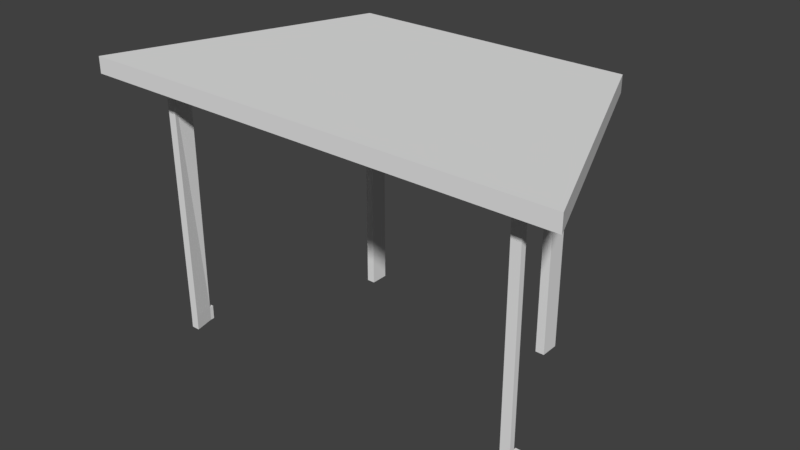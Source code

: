 # Source: trapezoid_table_collision.blend  (saved by Blender 2.79.0; exported with 4.5.12 LTS)
import bpy
from mathutils import Matrix  # noqa: F401  (used for matrix-valued properties, if any)

bpy.ops.wm.read_factory_settings(use_empty=True)
scene = bpy.context.scene
scene.name = 'Scene'

# ---- collections
col_collection_11 = bpy.data.collections.new('Collection 11'); scene.collection.children.link(col_collection_11)

# ---- world
world_world = bpy.data.worlds.new('World'); scene.world = world_world
world_world.color = (0.05088, 0.05088, 0.05088)
world_world.use_sun_shadow = False
world_world.sun_shadow_jitter_overblur = 0.0
world_world.cycles.sampling_method = 'MANUAL'

# ---- meshes
me_cube = bpy.data.meshes.new('Cube')
me_cube.from_pydata([(-2.257, -2.372, 0.1529), (-2.257, -2.372, 0.428), (-3.994, 1.934, 0.1529), (-3.994, 1.934, 0.428), (2.545, -2.372, 0.1529), (2.545, -2.372, 0.428), (4.178, 1.914, 0.1529), (4.178, 1.914, 0.428), (-1.544, -1.672, 4.821), (-1.544, -1.672, 0.315), (-1.544, -2.008, 4.821), (-1.544, -2.008, 0.315), (-1.702, -1.672, 4.821), (-1.702, -1.672, 0.315), (-1.702, -2.008, 4.821), (-1.702, -2.008, 0.315), (2.069, -1.691, 4.832), (2.069, -1.691, 0.2644), (2.069, -2.005, 4.832), (2.069, -2.005, 0.2644), (1.928, -1.691, 4.832), (1.928, -1.691, 0.2644), (1.928, -2.005, 4.832), (1.928, -2.005, 0.2644), (3.26, 1.386, 4.564), (3.333, 1.386, 0.2202), (3.333, 1.046, 4.564), (3.333, 1.046, 0.2202), (3.117, 1.386, 4.564), (3.191, 1.386, 0.2202), (3.191, 1.046, 4.564), (3.191, 1.046, 0.2202), (-2.943, 1.351, 4.599), (-2.943, 1.351, 0.2547), (-2.943, 1.254, 4.452), (-2.943, 1.254, 0.2547), (-3.108, 1.351, 4.599), (-3.108, 1.351, 0.2547), (-3.108, 1.254, 4.452), (-3.108, 1.254, 0.2547), (3.333, 1.046, 4.806), (3.26, 1.386, 4.806), (3.191, 1.046, 4.806), (3.117, 1.386, 4.806), (3.191, 0.9794, 4.564), (3.333, 0.9794, 4.564), (3.191, 0.9794, 4.806), (3.333, 0.9794, 4.806), (-2.943, 1.254, 4.811), (-2.943, 1.351, 4.811), (-3.108, 1.254, 4.811), (-3.108, 1.351, 4.811), (-3.108, 0.9594, 4.452), (-2.943, 0.9594, 4.452), (-3.108, 0.9594, 4.811), (-2.943, 0.9594, 4.811)], [], [(0, 1, 3, 2), (2, 3, 7, 6), (6, 7, 5, 4), (4, 5, 1, 0), (2, 6, 4, 0), (7, 3, 1, 5), (8, 9, 11, 10), (10, 11, 15, 14), (14, 15, 13, 12), (12, 13, 9, 8), (10, 14, 12, 8), (15, 11, 9, 13), (16, 17, 19, 18), (18, 19, 23, 22), (22, 23, 21, 20), (20, 21, 17, 16), (18, 22, 20, 16), (23, 19, 17, 21), (24, 25, 27, 26), (26, 27, 31, 30), (30, 31, 29, 28), (28, 29, 25, 24), (28, 24, 41, 43), (31, 27, 25, 29), (32, 33, 35, 34), (34, 35, 39, 38), (38, 39, 37, 36), (36, 37, 33, 32), (38, 36, 51, 50), (39, 35, 33, 37), (40, 42, 43, 41), (30, 42, 46, 44), (24, 26, 40, 41), (30, 28, 43, 42), (45, 44, 46, 47), (26, 30, 44, 45), (40, 26, 45, 47), (42, 40, 47, 46), (48, 50, 51, 49), (36, 32, 49, 51), (50, 48, 55, 54), (32, 34, 48, 49), (53, 52, 54, 55), (34, 38, 52, 53), (48, 34, 53, 55), (38, 50, 54, 52)])
me_cube.use_remesh_preserve_volume = False
me_cube.use_remesh_preserve_attributes = False
me_cube.use_mirror_vertex_groups = False
me_cube.update()

# ---- objects
ob_trapezoid_table_collision = bpy.data.objects.new('Trapezoid Table Collision', me_cube)

# ---- transforms, parenting, visibility, modifiers, constraints
ob_trapezoid_table_collision.location = (0.0, 0.0, 0.0)
ob_trapezoid_table_collision.scale = (-0.3762, -0.3762, -0.3762)
ob_trapezoid_table_collision.lineart.crease_threshold = 0.0

# ---- collection membership
col_collection_11.objects.link(ob_trapezoid_table_collision)

# ---- scene / render settings (as saved in the file)
scene.frame_start = 1; scene.frame_end = 200; scene.frame_set(58)
scene.render.engine = 'CYCLES'
scene.render.resolution_percentage = 50
scene.render.dither_intensity = 0.0
scene.cycles.use_denoising = False
scene.cycles.samples = 128
scene.cycles.sampling_pattern = 'TABULATED_SOBOL'
scene.cycles.use_adaptive_sampling = False
scene.cycles.use_light_tree = False
scene.cycles.blur_glossy = 0.0
scene.cycles.sample_clamp_indirect = 0.0
scene.view_settings.view_transform = 'Standard'
bpy.context.view_layer.update()

# ---- added for rendering (the .blend has no active camera and no usable light): camera, sun
cam_auto = bpy.data.cameras.new('AutoCamera')
cam_auto.lens = 50.0
cam_auto.sensor_width = 36.0
cam_auto.clip_end = 1000.0
ob_auto_camera = bpy.data.objects.new('AutoCamera', cam_auto)
scene.collection.objects.link(ob_auto_camera)
ob_auto_camera.location = (3.56968, -4.24281, 1.94571)
ob_auto_camera.rotation_euler = (1.09748, -7.21219e-08, 0.694738)
scene.camera = ob_auto_camera
light_auto_sun = bpy.data.lights.new('AutoSun', 'SUN')
light_auto_sun.energy = 3.0
light_auto_sun.angle = 0.0523599
ob_auto_sun = bpy.data.objects.new('AutoSun', light_auto_sun)
scene.collection.objects.link(ob_auto_sun)
ob_auto_sun.rotation_euler = (0.872665, 0.174533, 0.523599)
bpy.context.view_layer.update()
